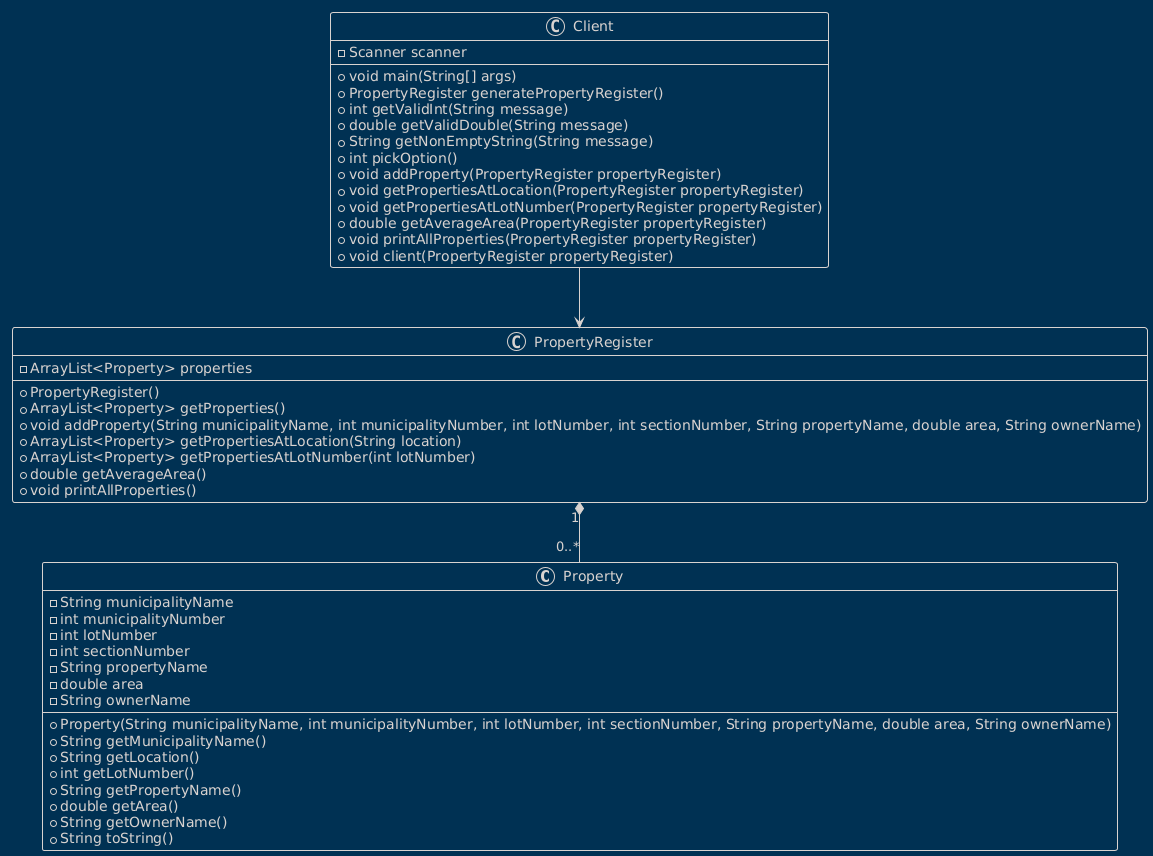

The diagram above was rendered by PlantUML. Its source (embedded in the PNG):
@startuml
!theme blueprint
' Define the Property class
class Property {
    - String municipalityName
    - int municipalityNumber
    - int lotNumber
    - int sectionNumber
    - String propertyName
    - double area
    - String ownerName
    
    + Property(String municipalityName, int municipalityNumber, int lotNumber, int sectionNumber, String propertyName, double area, String ownerName)
    + String getMunicipalityName()
    + String getLocation()
    + int getLotNumber()
    + String getPropertyName()
    + double getArea()
    + String getOwnerName()
    + String toString()
}

' Define the PropertyRegister class
class PropertyRegister {
    - ArrayList<Property> properties
    
    + PropertyRegister()
    + ArrayList<Property> getProperties()
    + void addProperty(String municipalityName, int municipalityNumber, int lotNumber, int sectionNumber, String propertyName, double area, String ownerName)
    + ArrayList<Property> getPropertiesAtLocation(String location)
    + ArrayList<Property> getPropertiesAtLotNumber(int lotNumber)
    + double getAverageArea()
    + void printAllProperties()
}

' Define the Client class
class Client {
    - Scanner scanner
    
    + void main(String[] args)
    + PropertyRegister generatePropertyRegister()
    + int getValidInt(String message)
    + double getValidDouble(String message)
    + String getNonEmptyString(String message)
    + int pickOption()
    + void addProperty(PropertyRegister propertyRegister)
    + void getPropertiesAtLocation(PropertyRegister propertyRegister)
    + void getPropertiesAtLotNumber(PropertyRegister propertyRegister)
    + double getAverageArea(PropertyRegister propertyRegister)
    + void printAllProperties(PropertyRegister propertyRegister)
    + void client(PropertyRegister propertyRegister)
}

' Relationships
PropertyRegister "1" *-- "0..*" Property
Client --> PropertyRegister
@enduml